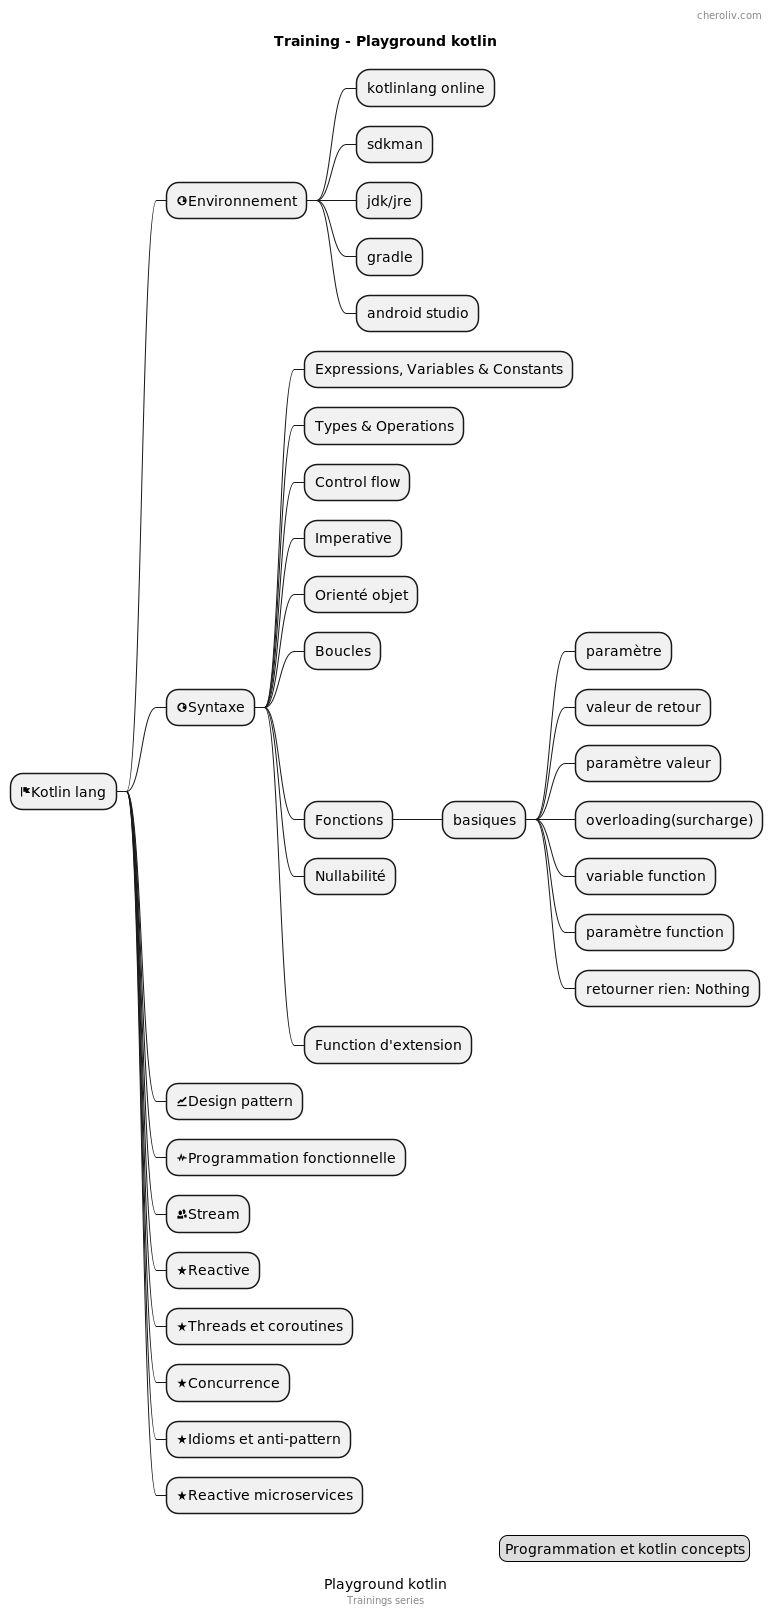

The diagram above was rendered by PlantUML. Its source (embedded in the PNG):
@startmindmap
'https://plantuml.com/mindmap-diagram

caption Playground kotlin
title Training - Playground kotlin

* <&flag>Kotlin lang

** <&globe>Environnement
*** kotlinlang online
*** sdkman
*** jdk/jre
*** gradle
*** android studio

** <&globe>Syntaxe
*** Expressions, Variables & Constants
*** Types & Operations
*** Control flow
*** Imperative
*** Orienté objet
*** Boucles
*** Fonctions
**** basiques
***** paramètre
***** valeur de retour
***** paramètre valeur
***** overloading(surcharge)
***** variable function
***** paramètre function
***** retourner rien: Nothing
*** Nullabilité
*** Function d'extension
** <&graph>Design pattern
** <&pulse>Programmation fonctionnelle
** <&people>Stream
** <&star>Reactive
** <&star>Threads et coroutines
** <&star>Concurrence
** <&star>Idioms et anti-pattern
** <&star>Reactive microservices


header
    cheroliv.com
endheader

center footer Trainings series

legend right
  Programmation et kotlin concepts
endlegend
@endmindmap